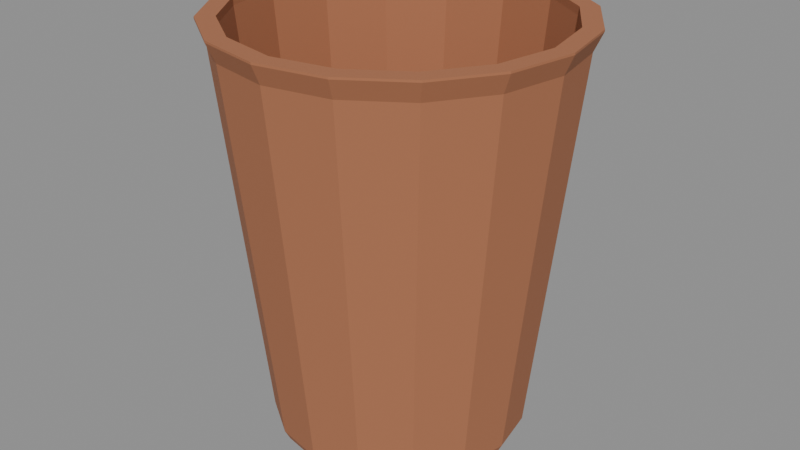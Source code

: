 # Source: flower_pot_large.blend  (saved by Blender 4.0.36; exported with 4.5.12 LTS)
import bpy
from mathutils import Matrix  # noqa: F401  (used for matrix-valued properties, if any)

bpy.ops.wm.read_factory_settings(use_empty=True)
scene = bpy.context.scene
scene.name = 'Scene'

# ---- materials (node trees are filled in below, after node groups)
mat_prop_flower_pot_large_terracotta = bpy.data.materials.new('Prop_flower_pot_large_terracotta')
mat_prop_flower_pot_large_terracotta.use_transparent_shadow = False
mat_prop_flower_pot_large_terracotta.diffuse_color = (0.4, 0.155, 0.075, 1.0)

# ---- material node trees
mat_prop_flower_pot_large_terracotta.use_nodes = True; mat_prop_flower_pot_large_terracotta.node_tree.nodes.clear()
_N = mat_prop_flower_pot_large_terracotta.node_tree.nodes; _L = mat_prop_flower_pot_large_terracotta.node_tree.links
n0 = _N.new('ShaderNodeBsdfPrincipled'); n0.name = 'Principled BSDF'; n0.location = (10, 300)
n0.inputs[0].default_value = (0.4, 0.155, 0.075, 1.0)
n0.inputs[2].default_value = 0.88
n0.inputs[3].default_value = 1.45
n1 = _N.new('ShaderNodeOutputMaterial'); n1.name = 'Material Output'; n1.location = (300, 300)
_L.new(n0.outputs[0], n1.inputs[0])
n1.is_active_output = True

# ---- meshes
me_flower_pot_large_mesh = bpy.data.meshes.new('flower_pot_large_Mesh')
me_flower_pot_large_mesh.from_pydata([(0.0, 0.0, -0.2), (0.118, 0.0, -0.2), (0.109, 0.04516, -0.2), (0.08344, 0.08344, -0.2), (0.04516, 0.109, -0.2), (7.225e-18, 0.118, -0.2), (-0.04516, 0.109, -0.2), (-0.08344, 0.08344, -0.2), (-0.109, 0.04516, -0.2), (-0.118, 1.445e-17, -0.2), (-0.109, -0.04516, -0.2), (-0.08344, -0.08344, -0.2), (-0.04516, -0.109, -0.2), (-2.168e-17, -0.118, -0.2), (0.04516, -0.109, -0.2), (0.08344, -0.08344, -0.2), (0.109, -0.04516, -0.2), (0.123, 0.0, -0.19), (0.1136, 0.04707, -0.19), (0.08697, 0.08697, -0.19), (0.04707, 0.1136, -0.19), (7.532e-18, 0.123, -0.19), (-0.04707, 0.1136, -0.19), (-0.08697, 0.08697, -0.19), (-0.1136, 0.04707, -0.19), (-0.123, 1.506e-17, -0.19), (-0.1136, -0.04707, -0.19), (-0.08697, -0.08697, -0.19), (-0.04707, -0.1136, -0.19), (-2.259e-17, -0.123, -0.19), (0.04707, -0.1136, -0.19), (0.08697, -0.08697, -0.19), (0.1136, -0.04707, -0.19), (0.162, 0.0, 0.18), (0.1497, 0.06199, 0.18), (0.1146, 0.1146, 0.18), (0.06199, 0.1497, 0.18), (9.92e-18, 0.162, 0.18), (-0.06199, 0.1497, 0.18), (-0.1146, 0.1146, 0.18), (-0.1497, 0.06199, 0.18), (-0.162, 1.984e-17, 0.18), (-0.1497, -0.06199, 0.18), (-0.1146, -0.1146, 0.18), (-0.06199, -0.1497, 0.18), (-2.976e-17, -0.162, 0.18), (0.06199, -0.1497, 0.18), (0.1146, -0.1146, 0.18), (0.1497, -0.06199, 0.18), (0.17, 0.0, 0.198), (0.1571, 0.06506, 0.198), (0.1202, 0.1202, 0.198), (0.06506, 0.1571, 0.198), (1.041e-17, 0.17, 0.198), (-0.06506, 0.1571, 0.198), (-0.1202, 0.1202, 0.198), (-0.1571, 0.06506, 0.198), (-0.17, 2.082e-17, 0.198), (-0.1571, -0.06506, 0.198), (-0.1202, -0.1202, 0.198), (-0.06506, -0.1571, 0.198), (-3.123e-17, -0.17, 0.198), (0.06506, -0.1571, 0.198), (0.1202, -0.1202, 0.198), (0.1571, -0.06506, 0.198), (0.17, 0.0, 0.2), (0.1571, 0.06506, 0.2), (0.1202, 0.1202, 0.2), (0.06506, 0.1571, 0.2), (1.041e-17, 0.17, 0.2), (-0.06506, 0.1571, 0.2), (-0.1202, 0.1202, 0.2), (-0.1571, 0.06506, 0.2), (-0.17, 2.082e-17, 0.2), (-0.1571, -0.06506, 0.2), (-0.1202, -0.1202, 0.2), (-0.06506, -0.1571, 0.2), (-3.123e-17, -0.17, 0.2), (0.06506, -0.1571, 0.2), (0.1202, -0.1202, 0.2), (0.1571, -0.06506, 0.2), (0.152, 0.0, 0.2), (0.1404, 0.05817, 0.2), (0.1075, 0.1075, 0.2), (0.05817, 0.1404, 0.2), (9.307e-18, 0.152, 0.2), (-0.05817, 0.1404, 0.2), (-0.1075, 0.1075, 0.2), (-0.1404, 0.05817, 0.2), (-0.152, 1.861e-17, 0.2), (-0.1404, -0.05817, 0.2), (-0.1075, -0.1075, 0.2), (-0.05817, -0.1404, 0.2), (-2.792e-17, -0.152, 0.2), (0.05817, -0.1404, 0.2), (0.1075, -0.1075, 0.2), (0.1404, -0.05817, 0.2), (0.152, 0.0, 0.192), (0.1404, 0.05817, 0.192), (0.1075, 0.1075, 0.192), (0.05817, 0.1404, 0.192), (9.307e-18, 0.152, 0.192), (-0.05817, 0.1404, 0.192), (-0.1075, 0.1075, 0.192), (-0.1404, 0.05817, 0.192), (-0.152, 1.861e-17, 0.192), (-0.1404, -0.05817, 0.192), (-0.1075, -0.1075, 0.192), (-0.05817, -0.1404, 0.192), (-2.792e-17, -0.152, 0.192), (0.05817, -0.1404, 0.192), (0.1075, -0.1075, 0.192), (0.1404, -0.05817, 0.192), (0.115, 0.0, -0.178), (0.1062, 0.04401, -0.178), (0.08132, 0.08132, -0.178), (0.04401, 0.1062, -0.178), (7.042e-18, 0.115, -0.178), (-0.04401, 0.1062, -0.178), (-0.08132, 0.08132, -0.178), (-0.1062, 0.04401, -0.178), (-0.115, 1.408e-17, -0.178), (-0.1062, -0.04401, -0.178), (-0.08132, -0.08132, -0.178), (-0.04401, -0.1062, -0.178), (-2.113e-17, -0.115, -0.178), (0.04401, -0.1062, -0.178), (0.08132, -0.08132, -0.178), (0.1062, -0.04401, -0.178), (0.0, 0.0, -0.178)], [], [(0, 2, 1), (0, 3, 2), (0, 4, 3), (0, 5, 4), (0, 6, 5), (0, 7, 6), (0, 8, 7), (0, 9, 8), (0, 10, 9), (0, 11, 10), (0, 12, 11), (0, 13, 12), (0, 14, 13), (0, 15, 14), (0, 16, 15), (0, 1, 16), (1, 18, 17), (2, 19, 18), (3, 20, 19), (4, 21, 20), (5, 22, 21), (6, 23, 22), (7, 24, 23), (8, 25, 24), (9, 26, 25), (10, 27, 26), (11, 28, 27), (12, 29, 28), (13, 30, 29), (14, 31, 30), (15, 32, 31), (16, 17, 32), (17, 34, 33), (18, 35, 34), (19, 36, 35), (20, 37, 36), (21, 38, 37), (22, 39, 38), (23, 40, 39), (24, 41, 40), (25, 42, 41), (26, 43, 42), (27, 44, 43), (28, 45, 44), (29, 46, 45), (30, 47, 46), (31, 48, 47), (32, 33, 48), (33, 50, 49), (34, 51, 50), (35, 52, 51), (36, 53, 52), (37, 54, 53), (38, 55, 54), (39, 56, 55), (40, 57, 56), (41, 58, 57), (42, 59, 58), (43, 60, 59), (44, 61, 60), (45, 62, 61), (46, 63, 62), (47, 64, 63), (48, 49, 64), (49, 66, 65), (50, 67, 66), (51, 68, 67), (52, 69, 68), (53, 70, 69), (54, 71, 70), (55, 72, 71), (56, 73, 72), (57, 74, 73), (58, 75, 74), (59, 76, 75), (60, 77, 76), (61, 78, 77), (62, 79, 78), (63, 80, 79), (64, 65, 80), (65, 82, 81), (66, 83, 82), (67, 84, 83), (68, 85, 84), (69, 86, 85), (70, 87, 86), (71, 88, 87), (72, 89, 88), (73, 90, 89), (74, 91, 90), (75, 92, 91), (76, 93, 92), (77, 94, 93), (78, 95, 94), (79, 96, 95), (80, 81, 96), (81, 98, 97), (82, 99, 98), (83, 100, 99), (84, 101, 100), (85, 102, 101), (86, 103, 102), (87, 104, 103), (88, 105, 104), (89, 106, 105), (90, 107, 106), (91, 108, 107), (92, 109, 108), (93, 110, 109), (94, 111, 110), (95, 112, 111), (96, 97, 112), (97, 114, 113), (98, 115, 114), (99, 116, 115), (100, 117, 116), (101, 118, 117), (102, 119, 118), (103, 120, 119), (104, 121, 120), (105, 122, 121), (106, 123, 122), (107, 124, 123), (108, 125, 124), (109, 126, 125), (110, 127, 126), (111, 128, 127), (112, 113, 128), (113, 114, 129), (114, 115, 129), (115, 116, 129), (116, 117, 129), (117, 118, 129), (118, 119, 129), (119, 120, 129), (120, 121, 129), (121, 122, 129), (122, 123, 129), (123, 124, 129), (124, 125, 129), (125, 126, 129), (126, 127, 129), (127, 128, 129), (128, 113, 129), (1, 2, 18), (2, 3, 19), (3, 4, 20), (4, 5, 21), (5, 6, 22), (6, 7, 23), (7, 8, 24), (8, 9, 25), (9, 10, 26), (10, 11, 27), (11, 12, 28), (12, 13, 29), (13, 14, 30), (14, 15, 31), (15, 16, 32), (16, 1, 17), (17, 18, 34), (18, 19, 35), (19, 20, 36), (20, 21, 37), (21, 22, 38), (22, 23, 39), (23, 24, 40), (24, 25, 41), (25, 26, 42), (26, 27, 43), (27, 28, 44), (28, 29, 45), (29, 30, 46), (30, 31, 47), (31, 32, 48), (32, 17, 33), (33, 34, 50), (34, 35, 51), (35, 36, 52), (36, 37, 53), (37, 38, 54), (38, 39, 55), (39, 40, 56), (40, 41, 57), (41, 42, 58), (42, 43, 59), (43, 44, 60), (44, 45, 61), (45, 46, 62), (46, 47, 63), (47, 48, 64), (48, 33, 49), (49, 50, 66), (50, 51, 67), (51, 52, 68), (52, 53, 69), (53, 54, 70), (54, 55, 71), (55, 56, 72), (56, 57, 73), (57, 58, 74), (58, 59, 75), (59, 60, 76), (60, 61, 77), (61, 62, 78), (62, 63, 79), (63, 64, 80), (64, 49, 65), (65, 66, 82), (66, 67, 83), (67, 68, 84), (68, 69, 85), (69, 70, 86), (70, 71, 87), (71, 72, 88), (72, 73, 89), (73, 74, 90), (74, 75, 91), (75, 76, 92), (76, 77, 93), (77, 78, 94), (78, 79, 95), (79, 80, 96), (80, 65, 81), (81, 82, 98), (82, 83, 99), (83, 84, 100), (84, 85, 101), (85, 86, 102), (86, 87, 103), (87, 88, 104), (88, 89, 105), (89, 90, 106), (90, 91, 107), (91, 92, 108), (92, 93, 109), (93, 94, 110), (94, 95, 111), (95, 96, 112), (96, 81, 97), (97, 98, 114), (98, 99, 115), (99, 100, 116), (100, 101, 117), (101, 102, 118), (102, 103, 119), (103, 104, 120), (104, 105, 121), (105, 106, 122), (106, 107, 123), (107, 108, 124), (108, 109, 125), (109, 110, 126), (110, 111, 127), (111, 112, 128), (112, 97, 113)])
me_flower_pot_large_mesh.materials.append(mat_prop_flower_pot_large_terracotta)
me_flower_pot_large_mesh.update()

# ---- objects
ob_flower_pot_large = bpy.data.objects.new('flower_pot_large', me_flower_pot_large_mesh)

# ---- transforms, parenting, visibility, modifiers, constraints
ob_flower_pot_large.location = (0.0, 0.0, 0.0)

# ---- collection membership
scene.collection.objects.link(ob_flower_pot_large)

# ---- scene / render settings (as saved in the file)
scene.frame_start = 1; scene.frame_end = 250; scene.frame_set(1)
scene.render.engine = 'BLENDER_EEVEE_NEXT'
scene.cycles.sampling_pattern = 'TABULATED_SOBOL'
bpy.context.view_layer.update()

# ---- added for rendering (the .blend has no active camera and no usable light): camera, sun + grey world if the file has none
cam_auto = bpy.data.cameras.new('AutoCamera')
cam_auto.lens = 50.0
cam_auto.sensor_width = 36.0
cam_auto.clip_end = 1000.0
ob_auto_camera = bpy.data.objects.new('AutoCamera', cam_auto)
scene.collection.objects.link(ob_auto_camera)
ob_auto_camera.location = (0.578691, -0.694429, 0.462953)
ob_auto_camera.rotation_euler = (1.09748, -7.21219e-08, 0.694738)
scene.camera = ob_auto_camera
light_auto_sun = bpy.data.lights.new('AutoSun', 'SUN')
light_auto_sun.energy = 3.0
light_auto_sun.angle = 0.0523599
ob_auto_sun = bpy.data.objects.new('AutoSun', light_auto_sun)
scene.collection.objects.link(ob_auto_sun)
ob_auto_sun.rotation_euler = (0.872665, 0.174533, 0.523599)
if scene.world is None:
    world_auto = bpy.data.worlds.new('AutoWorld')
    world_auto.color = (0.3, 0.3, 0.3)
    scene.world = world_auto
bpy.context.view_layer.update()
